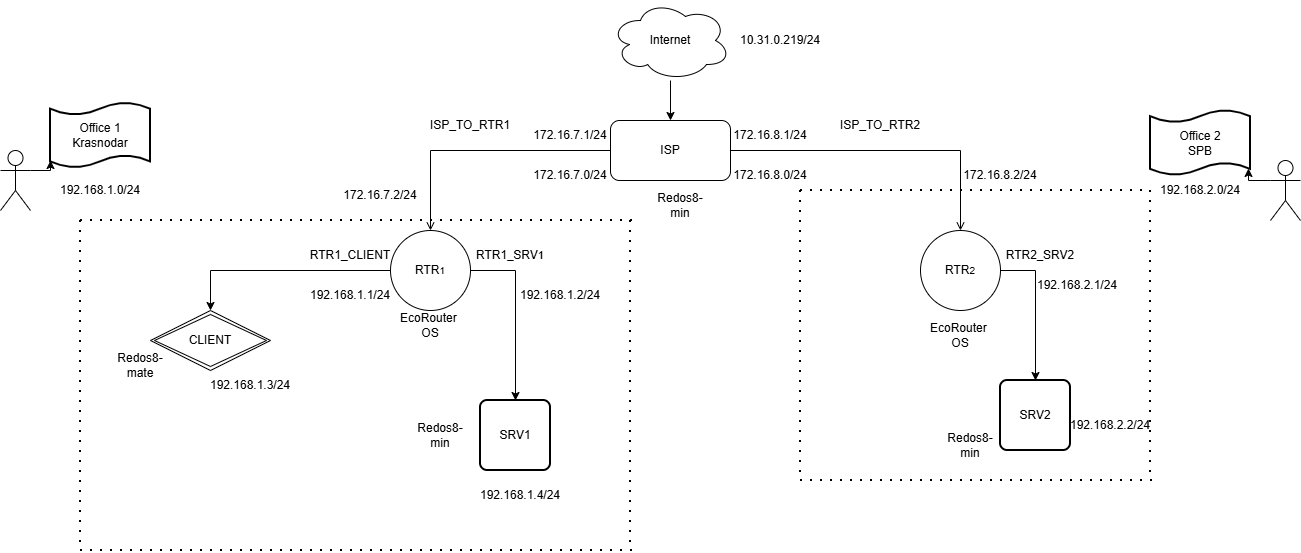

The diagram above was exported from draw.io. Its source (the exported page's mxGraphModel, read from the mxfile embedded in the PNG):
<mxGraphModel dx="1502" dy="820" grid="1" gridSize="10" guides="1" tooltips="1" connect="1" arrows="1" fold="1" page="1" pageScale="1" pageWidth="827" pageHeight="1169" math="0" shadow="0">
  <root>
    <mxCell id="0" />
    <mxCell id="1" parent="0" />
    <mxCell id="0G-iqblTb4HsI30-rd-K-9" value="" style="edgeStyle=orthogonalEdgeStyle;rounded=0;orthogonalLoop=1;jettySize=auto;html=1;" parent="1" source="0G-iqblTb4HsI30-rd-K-1" target="0G-iqblTb4HsI30-rd-K-2" edge="1">
      <mxGeometry relative="1" as="geometry" />
    </mxCell>
    <mxCell id="0G-iqblTb4HsI30-rd-K-1" value="Internet" style="ellipse;shape=cloud;whiteSpace=wrap;html=1;" parent="1" vertex="1">
      <mxGeometry x="330" y="10" width="120" height="80" as="geometry" />
    </mxCell>
    <mxCell id="0G-iqblTb4HsI30-rd-K-10" style="edgeStyle=orthogonalEdgeStyle;rounded=0;orthogonalLoop=1;jettySize=auto;html=1;entryX=0.5;entryY=0;entryDx=0;entryDy=0;endArrow=open;endFill=0;" parent="1" source="0G-iqblTb4HsI30-rd-K-2" target="0G-iqblTb4HsI30-rd-K-4" edge="1">
      <mxGeometry relative="1" as="geometry" />
    </mxCell>
    <mxCell id="0G-iqblTb4HsI30-rd-K-14" style="edgeStyle=orthogonalEdgeStyle;rounded=0;orthogonalLoop=1;jettySize=auto;html=1;entryX=0.5;entryY=0;entryDx=0;entryDy=0;exitX=1;exitY=0.5;exitDx=0;exitDy=0;endArrow=open;endFill=0;" parent="1" source="0G-iqblTb4HsI30-rd-K-2" target="0G-iqblTb4HsI30-rd-K-5" edge="1">
      <mxGeometry relative="1" as="geometry" />
    </mxCell>
    <mxCell id="0G-iqblTb4HsI30-rd-K-2" value="ISP" style="rounded=1;whiteSpace=wrap;html=1;" parent="1" vertex="1">
      <mxGeometry x="330" y="130" width="120" height="60" as="geometry" />
    </mxCell>
    <mxCell id="0G-iqblTb4HsI30-rd-K-11" style="edgeStyle=orthogonalEdgeStyle;rounded=0;orthogonalLoop=1;jettySize=auto;html=1;entryX=0.5;entryY=0;entryDx=0;entryDy=0;" parent="1" source="0G-iqblTb4HsI30-rd-K-4" target="0G-iqblTb4HsI30-rd-K-6" edge="1">
      <mxGeometry relative="1" as="geometry" />
    </mxCell>
    <mxCell id="0G-iqblTb4HsI30-rd-K-12" style="edgeStyle=orthogonalEdgeStyle;rounded=0;orthogonalLoop=1;jettySize=auto;html=1;exitX=1;exitY=0.5;exitDx=0;exitDy=0;entryX=0.5;entryY=0;entryDx=0;entryDy=0;" parent="1" source="0G-iqblTb4HsI30-rd-K-4" target="0G-iqblTb4HsI30-rd-K-7" edge="1">
      <mxGeometry relative="1" as="geometry" />
    </mxCell>
    <mxCell id="0G-iqblTb4HsI30-rd-K-4" value="RTR&lt;font size=&quot;1&quot;&gt;1&lt;/font&gt;" style="ellipse;whiteSpace=wrap;html=1;aspect=fixed;" parent="1" vertex="1">
      <mxGeometry x="110" y="240" width="80" height="80" as="geometry" />
    </mxCell>
    <mxCell id="0G-iqblTb4HsI30-rd-K-13" style="edgeStyle=orthogonalEdgeStyle;rounded=0;orthogonalLoop=1;jettySize=auto;html=1;exitX=1;exitY=0.5;exitDx=0;exitDy=0;entryX=0.5;entryY=0;entryDx=0;entryDy=0;" parent="1" source="0G-iqblTb4HsI30-rd-K-5" target="0G-iqblTb4HsI30-rd-K-8" edge="1">
      <mxGeometry relative="1" as="geometry" />
    </mxCell>
    <mxCell id="0G-iqblTb4HsI30-rd-K-5" value="RTR&lt;font size=&quot;1&quot;&gt;2&lt;/font&gt;" style="ellipse;whiteSpace=wrap;html=1;aspect=fixed;" parent="1" vertex="1">
      <mxGeometry x="640" y="240" width="80" height="80" as="geometry" />
    </mxCell>
    <mxCell id="0G-iqblTb4HsI30-rd-K-6" value="CLIENT" style="shape=rhombus;double=1;perimeter=rhombusPerimeter;whiteSpace=wrap;html=1;align=center;" parent="1" vertex="1">
      <mxGeometry x="-130" y="320" width="120" height="60" as="geometry" />
    </mxCell>
    <mxCell id="0G-iqblTb4HsI30-rd-K-7" value="SRV1" style="rounded=1;whiteSpace=wrap;html=1;absoluteArcSize=1;arcSize=14;strokeWidth=2;" parent="1" vertex="1">
      <mxGeometry x="200" y="410" width="70" height="70" as="geometry" />
    </mxCell>
    <mxCell id="0G-iqblTb4HsI30-rd-K-8" value="SRV2" style="rounded=1;whiteSpace=wrap;html=1;absoluteArcSize=1;arcSize=14;strokeWidth=2;" parent="1" vertex="1">
      <mxGeometry x="720" y="390" width="70" height="70" as="geometry" />
    </mxCell>
    <mxCell id="0G-iqblTb4HsI30-rd-K-15" value="ISP_TO_RTR2" style="text;html=1;whiteSpace=wrap;strokeColor=none;fillColor=none;align=center;verticalAlign=middle;rounded=0;" parent="1" vertex="1">
      <mxGeometry x="570" y="120" width="60" height="30" as="geometry" />
    </mxCell>
    <mxCell id="0G-iqblTb4HsI30-rd-K-16" value="ISP_TO_RTR1" style="text;html=1;whiteSpace=wrap;strokeColor=none;fillColor=none;align=center;verticalAlign=middle;rounded=0;" parent="1" vertex="1">
      <mxGeometry x="160" y="120" width="60" height="30" as="geometry" />
    </mxCell>
    <mxCell id="0G-iqblTb4HsI30-rd-K-17" value="EcoRouter&amp;nbsp;&lt;div&gt;OS&lt;/div&gt;" style="text;html=1;whiteSpace=wrap;strokeColor=none;fillColor=none;align=center;verticalAlign=middle;rounded=0;" parent="1" vertex="1">
      <mxGeometry x="120" y="320" width="60" height="30" as="geometry" />
    </mxCell>
    <mxCell id="0G-iqblTb4HsI30-rd-K-18" value="RTR&lt;font&gt;1&lt;/font&gt;&lt;font style=&quot;font-size: 11px;&quot;&gt;_&lt;/font&gt;&lt;font&gt;SRV&lt;span style=&quot;font-size: 11px;&quot;&gt;1&lt;/span&gt;&lt;/font&gt;" style="text;html=1;whiteSpace=wrap;strokeColor=none;fillColor=none;align=center;verticalAlign=middle;rounded=0;" parent="1" vertex="1">
      <mxGeometry x="200" y="250" width="60" height="30" as="geometry" />
    </mxCell>
    <mxCell id="0G-iqblTb4HsI30-rd-K-20" value="Redos8-mate" style="text;html=1;whiteSpace=wrap;strokeColor=none;fillColor=none;align=center;verticalAlign=middle;rounded=0;" parent="1" vertex="1">
      <mxGeometry x="-170" y="360" width="60" height="30" as="geometry" />
    </mxCell>
    <mxCell id="0G-iqblTb4HsI30-rd-K-21" value="Redos8-min" style="text;html=1;whiteSpace=wrap;strokeColor=none;fillColor=none;align=center;verticalAlign=middle;rounded=0;" parent="1" vertex="1">
      <mxGeometry x="660" y="440" width="60" height="30" as="geometry" />
    </mxCell>
    <mxCell id="0G-iqblTb4HsI30-rd-K-22" value="RTR2&lt;font style=&quot;font-size: 11px;&quot;&gt;_&lt;/font&gt;&lt;font&gt;SRV&lt;/font&gt;&lt;font&gt;2&lt;/font&gt;" style="text;html=1;whiteSpace=wrap;strokeColor=none;fillColor=none;align=center;verticalAlign=middle;rounded=0;" parent="1" vertex="1">
      <mxGeometry x="730" y="250" width="60" height="30" as="geometry" />
    </mxCell>
    <mxCell id="0G-iqblTb4HsI30-rd-K-24" value="RTR1_CLIENT" style="text;html=1;whiteSpace=wrap;strokeColor=none;fillColor=none;align=center;verticalAlign=middle;rounded=0;" parent="1" vertex="1">
      <mxGeometry x="40" y="250" width="60" height="30" as="geometry" />
    </mxCell>
    <mxCell id="0G-iqblTb4HsI30-rd-K-31" value="" style="endArrow=none;dashed=1;html=1;dashPattern=1 4;strokeWidth=2;rounded=0;" parent="1" edge="1">
      <mxGeometry width="50" height="50" relative="1" as="geometry">
        <mxPoint x="520" y="200" as="sourcePoint" />
        <mxPoint x="870" y="200" as="targetPoint" />
      </mxGeometry>
    </mxCell>
    <mxCell id="0G-iqblTb4HsI30-rd-K-32" value="" style="endArrow=none;dashed=1;html=1;dashPattern=1 4;strokeWidth=2;rounded=0;" parent="1" edge="1">
      <mxGeometry width="50" height="50" relative="1" as="geometry">
        <mxPoint x="520" y="200" as="sourcePoint" />
        <mxPoint x="520" y="490" as="targetPoint" />
      </mxGeometry>
    </mxCell>
    <mxCell id="0G-iqblTb4HsI30-rd-K-33" value="" style="endArrow=none;dashed=1;html=1;dashPattern=1 4;strokeWidth=2;rounded=0;" parent="1" edge="1">
      <mxGeometry width="50" height="50" relative="1" as="geometry">
        <mxPoint x="520" y="490" as="sourcePoint" />
        <mxPoint x="880" y="490" as="targetPoint" />
      </mxGeometry>
    </mxCell>
    <mxCell id="0G-iqblTb4HsI30-rd-K-34" value="" style="endArrow=none;dashed=1;html=1;dashPattern=1 4;strokeWidth=2;rounded=0;" parent="1" edge="1">
      <mxGeometry width="50" height="50" relative="1" as="geometry">
        <mxPoint x="870" y="200" as="sourcePoint" />
        <mxPoint x="870" y="490" as="targetPoint" />
      </mxGeometry>
    </mxCell>
    <mxCell id="0G-iqblTb4HsI30-rd-K-35" value="" style="endArrow=none;dashed=1;html=1;dashPattern=1 4;strokeWidth=2;rounded=0;" parent="1" edge="1">
      <mxGeometry width="50" height="50" relative="1" as="geometry">
        <mxPoint x="-200" y="230" as="sourcePoint" />
        <mxPoint x="360" y="230" as="targetPoint" />
      </mxGeometry>
    </mxCell>
    <mxCell id="0G-iqblTb4HsI30-rd-K-36" value="" style="endArrow=none;dashed=1;html=1;dashPattern=1 4;strokeWidth=2;rounded=0;" parent="1" edge="1">
      <mxGeometry width="50" height="50" relative="1" as="geometry">
        <mxPoint x="-200" y="230" as="sourcePoint" />
        <mxPoint x="-200" y="560" as="targetPoint" />
        <Array as="points" />
      </mxGeometry>
    </mxCell>
    <mxCell id="0G-iqblTb4HsI30-rd-K-37" value="" style="endArrow=none;dashed=1;html=1;dashPattern=1 4;strokeWidth=2;rounded=0;" parent="1" edge="1">
      <mxGeometry width="50" height="50" relative="1" as="geometry">
        <mxPoint x="-200" y="560" as="sourcePoint" />
        <mxPoint x="360" y="560" as="targetPoint" />
      </mxGeometry>
    </mxCell>
    <mxCell id="0G-iqblTb4HsI30-rd-K-38" value="" style="endArrow=none;dashed=1;html=1;dashPattern=1 4;strokeWidth=2;rounded=0;" parent="1" edge="1">
      <mxGeometry width="50" height="50" relative="1" as="geometry">
        <mxPoint x="350" y="230" as="sourcePoint" />
        <mxPoint x="350" y="560" as="targetPoint" />
      </mxGeometry>
    </mxCell>
    <mxCell id="0G-iqblTb4HsI30-rd-K-39" value="Redos8-min" style="text;html=1;whiteSpace=wrap;strokeColor=none;fillColor=none;align=center;verticalAlign=middle;rounded=0;" parent="1" vertex="1">
      <mxGeometry x="370" y="200" width="60" height="30" as="geometry" />
    </mxCell>
    <mxCell id="0G-iqblTb4HsI30-rd-K-44" value="Office 1&lt;div&gt;Krasnodar&lt;/div&gt;" style="shape=tape;whiteSpace=wrap;html=1;strokeWidth=2;size=0.19" parent="1" vertex="1">
      <mxGeometry x="-230" y="112.5" width="100" height="65" as="geometry" />
    </mxCell>
    <mxCell id="0G-iqblTb4HsI30-rd-K-45" value="Office 2&lt;div&gt;SPB&lt;/div&gt;" style="shape=tape;whiteSpace=wrap;html=1;strokeWidth=2;size=0.19" parent="1" vertex="1">
      <mxGeometry x="870" y="120" width="100" height="65" as="geometry" />
    </mxCell>
    <mxCell id="0G-iqblTb4HsI30-rd-K-46" value="172.16.7.0/24" style="text;html=1;whiteSpace=wrap;strokeColor=none;fillColor=none;align=center;verticalAlign=middle;rounded=0;" parent="1" vertex="1">
      <mxGeometry x="260" y="170" width="60" height="30" as="geometry" />
    </mxCell>
    <mxCell id="0G-iqblTb4HsI30-rd-K-48" value="172.16.8.0/24" style="text;html=1;whiteSpace=wrap;strokeColor=none;fillColor=none;align=center;verticalAlign=middle;rounded=0;" parent="1" vertex="1">
      <mxGeometry x="460" y="170" width="60" height="30" as="geometry" />
    </mxCell>
    <mxCell id="0G-iqblTb4HsI30-rd-K-49" value="192.168.2.1/24" style="text;html=1;whiteSpace=wrap;strokeColor=none;fillColor=none;align=center;verticalAlign=middle;rounded=0;" parent="1" vertex="1">
      <mxGeometry x="767" y="280" width="60" height="30" as="geometry" />
    </mxCell>
    <mxCell id="0G-iqblTb4HsI30-rd-K-50" value="192.168.1.1/24" style="text;html=1;whiteSpace=wrap;strokeColor=none;fillColor=none;align=center;verticalAlign=middle;rounded=0;" parent="1" vertex="1">
      <mxGeometry x="40" y="290" width="60" height="30" as="geometry" />
    </mxCell>
    <mxCell id="0G-iqblTb4HsI30-rd-K-51" value="192.168.1.4/24" style="text;html=1;whiteSpace=wrap;strokeColor=none;fillColor=none;align=center;verticalAlign=middle;rounded=0;" parent="1" vertex="1">
      <mxGeometry x="210" y="490" width="60" height="30" as="geometry" />
    </mxCell>
    <mxCell id="0G-iqblTb4HsI30-rd-K-52" value="192.168.1.3/24" style="text;html=1;whiteSpace=wrap;strokeColor=none;fillColor=none;align=center;verticalAlign=middle;rounded=0;" parent="1" vertex="1">
      <mxGeometry x="-60" y="380" width="60" height="30" as="geometry" />
    </mxCell>
    <mxCell id="0G-iqblTb4HsI30-rd-K-54" value="EcoRouter&amp;nbsp;&lt;div&gt;OS&lt;/div&gt;" style="text;html=1;whiteSpace=wrap;strokeColor=none;fillColor=none;align=center;verticalAlign=middle;rounded=0;" parent="1" vertex="1">
      <mxGeometry x="650" y="330" width="60" height="30" as="geometry" />
    </mxCell>
    <mxCell id="0G-iqblTb4HsI30-rd-K-55" value="Redos8-min" style="text;html=1;whiteSpace=wrap;strokeColor=none;fillColor=none;align=center;verticalAlign=middle;rounded=0;" parent="1" vertex="1">
      <mxGeometry x="130" y="430" width="60" height="30" as="geometry" />
    </mxCell>
    <mxCell id="0G-iqblTb4HsI30-rd-K-56" value="" style="shape=umlActor;verticalLabelPosition=bottom;verticalAlign=top;html=1;outlineConnect=0;" parent="1" vertex="1">
      <mxGeometry x="-280" y="160" width="30" height="60" as="geometry" />
    </mxCell>
    <mxCell id="0G-iqblTb4HsI30-rd-K-58" style="edgeStyle=orthogonalEdgeStyle;rounded=0;orthogonalLoop=1;jettySize=auto;html=1;exitX=1;exitY=0.3333333333333333;exitDx=0;exitDy=0;exitPerimeter=0;entryX=0;entryY=0.885;entryDx=0;entryDy=0;entryPerimeter=0;" parent="1" source="0G-iqblTb4HsI30-rd-K-56" target="0G-iqblTb4HsI30-rd-K-44" edge="1">
      <mxGeometry relative="1" as="geometry" />
    </mxCell>
    <mxCell id="0G-iqblTb4HsI30-rd-K-64" value="" style="shape=umlActor;verticalLabelPosition=bottom;verticalAlign=top;html=1;outlineConnect=0;" parent="1" vertex="1">
      <mxGeometry x="990" y="170" width="30" height="60" as="geometry" />
    </mxCell>
    <mxCell id="0G-iqblTb4HsI30-rd-K-65" style="edgeStyle=orthogonalEdgeStyle;rounded=0;orthogonalLoop=1;jettySize=auto;html=1;exitX=0;exitY=0.3333333333333333;exitDx=0;exitDy=0;exitPerimeter=0;entryX=0.98;entryY=0.892;entryDx=0;entryDy=0;entryPerimeter=0;" parent="1" source="0G-iqblTb4HsI30-rd-K-64" target="0G-iqblTb4HsI30-rd-K-45" edge="1">
      <mxGeometry relative="1" as="geometry" />
    </mxCell>
    <mxCell id="sQexiHqVSwhmUF63MNvL-3" value="192.168.1.2/24" style="text;html=1;whiteSpace=wrap;strokeColor=none;fillColor=none;align=center;verticalAlign=middle;rounded=0;" parent="1" vertex="1">
      <mxGeometry x="250" y="290" width="60" height="30" as="geometry" />
    </mxCell>
    <mxCell id="sQexiHqVSwhmUF63MNvL-4" value="192.168.2.2/24" style="text;html=1;whiteSpace=wrap;strokeColor=none;fillColor=none;align=center;verticalAlign=middle;rounded=0;" parent="1" vertex="1">
      <mxGeometry x="800" y="420" width="60" height="30" as="geometry" />
    </mxCell>
    <mxCell id="sQexiHqVSwhmUF63MNvL-5" value="172.16.7.1/24" style="text;html=1;whiteSpace=wrap;strokeColor=none;fillColor=none;align=center;verticalAlign=middle;rounded=0;" parent="1" vertex="1">
      <mxGeometry x="260" y="130" width="60" height="30" as="geometry" />
    </mxCell>
    <mxCell id="sQexiHqVSwhmUF63MNvL-6" value="172.16.8.1/24" style="text;html=1;whiteSpace=wrap;strokeColor=none;fillColor=none;align=center;verticalAlign=middle;rounded=0;" parent="1" vertex="1">
      <mxGeometry x="460" y="130" width="60" height="30" as="geometry" />
    </mxCell>
    <mxCell id="sQexiHqVSwhmUF63MNvL-7" value="192.168.1.0/24" style="text;html=1;whiteSpace=wrap;strokeColor=none;fillColor=none;align=center;verticalAlign=middle;rounded=0;" parent="1" vertex="1">
      <mxGeometry x="-210" y="185" width="60" height="30" as="geometry" />
    </mxCell>
    <mxCell id="sQexiHqVSwhmUF63MNvL-8" value="192.168.2.0/24" style="text;html=1;whiteSpace=wrap;strokeColor=none;fillColor=none;align=center;verticalAlign=middle;rounded=0;" parent="1" vertex="1">
      <mxGeometry x="890" y="185" width="60" height="30" as="geometry" />
    </mxCell>
    <mxCell id="ZDriZM5VMMmXXPafldZd-2" value="10.31.0.219/24" style="text;html=1;whiteSpace=wrap;strokeColor=none;fillColor=none;align=center;verticalAlign=middle;rounded=0;" parent="1" vertex="1">
      <mxGeometry x="470" y="35" width="60" height="30" as="geometry" />
    </mxCell>
    <mxCell id="r6KRhGxYSsRYM5T4doJe-2" value="172.16.7.2/24" style="text;html=1;whiteSpace=wrap;strokeColor=none;fillColor=none;align=center;verticalAlign=middle;rounded=0;" vertex="1" parent="1">
      <mxGeometry x="70" y="190" width="60" height="30" as="geometry" />
    </mxCell>
    <mxCell id="r6KRhGxYSsRYM5T4doJe-3" value="172.16.8.2/24" style="text;html=1;whiteSpace=wrap;strokeColor=none;fillColor=none;align=center;verticalAlign=middle;rounded=0;" vertex="1" parent="1">
      <mxGeometry x="690" y="170" width="60" height="30" as="geometry" />
    </mxCell>
  </root>
</mxGraphModel>